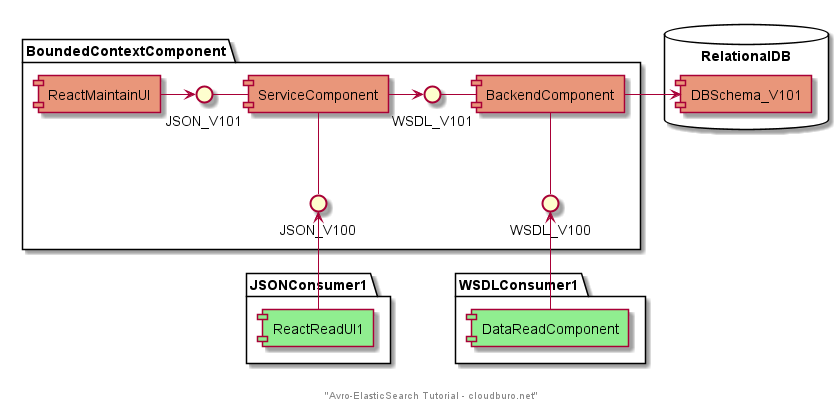

The diagram above was rendered by PlantUML. Its source (embedded in the PNG):
@startuml

footer "Avro-ElasticSearch Tutorial - cloudburo.net"

database "RelationalDB" {
    [DBSchema_V101]
}

package "BoundedContextComponent" {
component ServiceComponent #DarkSalmon
component ReactMaintainUI #DarkSalmon
component BackendComponent #DarkSalmon
component DBSchema_V101 #DarkSalmon
JSON_V100 -up- [ServiceComponent]
JSON_V101 - [ServiceComponent]
[ReactMaintainUI] -> JSON_V101
WSDL_V100 -up- [BackendComponent]
WSDL_V101 - [BackendComponent]
[ServiceComponent] -> WSDL_V101
[BackendComponent] -> DBSchema_V101
}

package "WSDLConsumer1" {
component DataReadComponent #LightGreen
[DataReadComponent] -up-> WSDL_V100
}
package "JSONConsumer1" {
component ReactReadUI1 #LightGreen
[ReactReadUI1] -up-> JSON_V100
}





@enduml